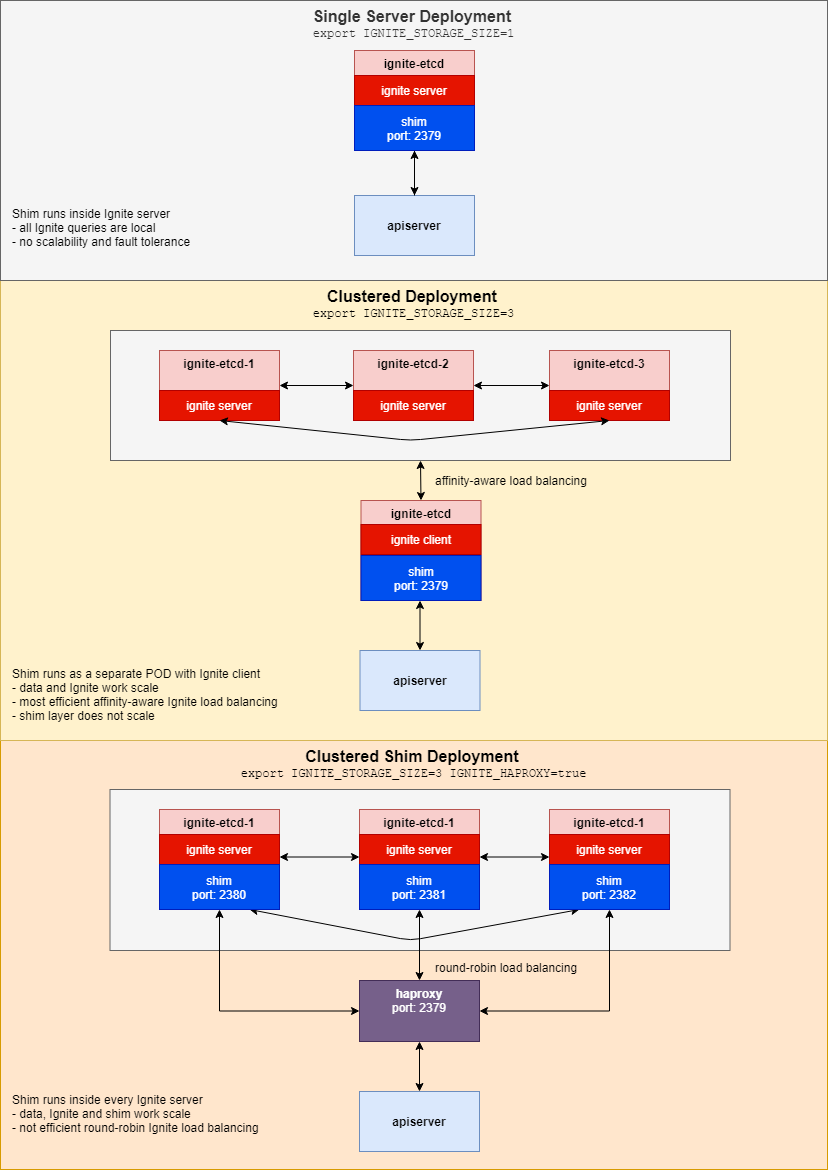

The diagram above was exported from draw.io. Its source (the exported page's mxGraphModel, read from the mxfile embedded in the PNG):
<mxGraphModel dx="1830" dy="1737" grid="1" gridSize="10" guides="1" tooltips="1" connect="1" arrows="1" fold="1" page="1" pageScale="1" pageWidth="827" pageHeight="1169" math="0" shadow="0">
  <root>
    <mxCell id="0" />
    <mxCell id="1" parent="0" />
    <mxCell id="acMOgwsRmYLRB1ISJ-vf-31" value="&lt;font&gt;&lt;span style=&quot;font-weight: bold&quot;&gt;&lt;font style=&quot;font-size: 16px&quot;&gt;Clustered Shim Deployment&lt;/font&gt;&lt;/span&gt;&lt;font style=&quot;font-size: 12px&quot;&gt; &lt;br&gt;&lt;/font&gt;&lt;/font&gt;&lt;font style=&quot;font-size: 12px&quot; face=&quot;Courier New&quot;&gt;export IGNITE_STORAGE_SIZE=3 IGNITE_HAPROXY=true&lt;/font&gt;" style="rounded=0;whiteSpace=wrap;html=1;fillColor=#ffe6cc;verticalAlign=top;align=center;strokeColor=#d79b00;" vertex="1" parent="1">
      <mxGeometry y="740" width="827" height="429" as="geometry" />
    </mxCell>
    <mxCell id="acMOgwsRmYLRB1ISJ-vf-10" value="&lt;font&gt;&lt;span style=&quot;font-weight: bold&quot;&gt;&lt;font style=&quot;font-size: 16px&quot;&gt;Clustered Deployment&lt;/font&gt;&lt;/span&gt;&lt;font style=&quot;font-size: 12px&quot;&gt; &lt;br&gt;&lt;/font&gt;&lt;/font&gt;&lt;font style=&quot;font-size: 12px&quot; face=&quot;Courier New&quot;&gt;export IGNITE_STORAGE_SIZE=3&lt;/font&gt;" style="rounded=0;whiteSpace=wrap;html=1;fillColor=#fff2cc;verticalAlign=top;align=center;strokeColor=#d6b656;" vertex="1" parent="1">
      <mxGeometry y="280" width="827" height="460" as="geometry" />
    </mxCell>
    <mxCell id="acMOgwsRmYLRB1ISJ-vf-23" value="" style="rounded=0;whiteSpace=wrap;html=1;fillColor=#f5f5f5;align=left;strokeColor=#666666;fontColor=#333333;verticalAlign=bottom;" vertex="1" parent="1">
      <mxGeometry x="110" y="330" width="620" height="130" as="geometry" />
    </mxCell>
    <mxCell id="acMOgwsRmYLRB1ISJ-vf-1" value="&lt;font&gt;&lt;span style=&quot;font-weight: bold&quot;&gt;&lt;font style=&quot;font-size: 16px&quot;&gt;Single Server Deployment&lt;/font&gt;&lt;/span&gt;&lt;font style=&quot;font-size: 12px&quot;&gt; &lt;br&gt;&lt;/font&gt;&lt;/font&gt;&lt;font style=&quot;font-size: 12px&quot; face=&quot;Courier New&quot;&gt;export IGNITE_STORAGE_SIZE=1&lt;/font&gt;" style="rounded=0;whiteSpace=wrap;html=1;fillColor=#f5f5f5;verticalAlign=top;align=center;strokeColor=#666666;fontColor=#333333;" vertex="1" parent="1">
      <mxGeometry width="827" height="280" as="geometry" />
    </mxCell>
    <mxCell id="acMOgwsRmYLRB1ISJ-vf-7" value="" style="edgeStyle=orthogonalEdgeStyle;rounded=0;orthogonalLoop=1;jettySize=auto;html=1;" edge="1" parent="1" source="acMOgwsRmYLRB1ISJ-vf-2" target="acMOgwsRmYLRB1ISJ-vf-3">
      <mxGeometry relative="1" as="geometry" />
    </mxCell>
    <mxCell id="acMOgwsRmYLRB1ISJ-vf-2" value="&lt;b&gt;ignite-etcd&lt;/b&gt;" style="rounded=0;whiteSpace=wrap;html=1;fillColor=#f8cecc;strokeColor=#b85450;verticalAlign=top;" vertex="1" parent="1">
      <mxGeometry x="354" y="50" width="120" height="100" as="geometry" />
    </mxCell>
    <mxCell id="acMOgwsRmYLRB1ISJ-vf-3" value="&lt;b&gt;apiserver&lt;/b&gt;" style="rounded=0;whiteSpace=wrap;html=1;fillColor=#dae8fc;strokeColor=#6c8ebf;" vertex="1" parent="1">
      <mxGeometry x="354" y="195" width="120" height="60" as="geometry" />
    </mxCell>
    <mxCell id="acMOgwsRmYLRB1ISJ-vf-4" value="" style="endArrow=classic;html=1;endFill=1;" edge="1" parent="1" source="acMOgwsRmYLRB1ISJ-vf-3">
      <mxGeometry width="50" height="50" relative="1" as="geometry">
        <mxPoint x="414" y="174.28932188134524" as="sourcePoint" />
        <mxPoint x="414" y="150" as="targetPoint" />
      </mxGeometry>
    </mxCell>
    <mxCell id="acMOgwsRmYLRB1ISJ-vf-5" value="ignite server" style="rounded=0;whiteSpace=wrap;html=1;fillColor=#e51400;align=center;strokeColor=#B20000;fontColor=#ffffff;" vertex="1" parent="1">
      <mxGeometry x="354" y="75" width="120" height="30" as="geometry" />
    </mxCell>
    <mxCell id="acMOgwsRmYLRB1ISJ-vf-9" value="shim&lt;br&gt;port: 2379" style="rounded=0;whiteSpace=wrap;html=1;fillColor=#0050ef;align=center;strokeColor=#001DBC;fontColor=#ffffff;" vertex="1" parent="1">
      <mxGeometry x="354" y="105" width="120" height="45" as="geometry" />
    </mxCell>
    <mxCell id="acMOgwsRmYLRB1ISJ-vf-12" value="&lt;b&gt;ignite-etcd-1&lt;/b&gt;&lt;br&gt;" style="rounded=0;whiteSpace=wrap;html=1;fillColor=#f8cecc;strokeColor=#b85450;verticalAlign=top;" vertex="1" parent="1">
      <mxGeometry x="159" y="350" width="120" height="70" as="geometry" />
    </mxCell>
    <mxCell id="acMOgwsRmYLRB1ISJ-vf-13" value="&lt;b&gt;apiserver&lt;/b&gt;" style="rounded=0;whiteSpace=wrap;html=1;fillColor=#dae8fc;strokeColor=#6c8ebf;" vertex="1" parent="1">
      <mxGeometry x="359.5" y="650" width="120" height="60" as="geometry" />
    </mxCell>
    <mxCell id="acMOgwsRmYLRB1ISJ-vf-14" value="" style="endArrow=classic;html=1;endFill=1;startArrow=classic;startFill=1;entryX=0.5;entryY=1;entryDx=0;entryDy=0;" edge="1" parent="1" source="acMOgwsRmYLRB1ISJ-vf-13">
      <mxGeometry width="50" height="50" relative="1" as="geometry">
        <mxPoint x="419.5" y="524.2893218813452" as="sourcePoint" />
        <mxPoint x="419.5" y="600" as="targetPoint" />
      </mxGeometry>
    </mxCell>
    <mxCell id="acMOgwsRmYLRB1ISJ-vf-15" value="ignite server" style="rounded=0;whiteSpace=wrap;html=1;fillColor=#e51400;align=center;strokeColor=#B20000;fontColor=#ffffff;" vertex="1" parent="1">
      <mxGeometry x="159" y="390" width="120" height="30" as="geometry" />
    </mxCell>
    <mxCell id="acMOgwsRmYLRB1ISJ-vf-19" value="&lt;b&gt;ignite-etcd-2&lt;/b&gt;" style="rounded=0;whiteSpace=wrap;html=1;fillColor=#f8cecc;strokeColor=#b85450;verticalAlign=top;" vertex="1" parent="1">
      <mxGeometry x="353" y="350" width="120" height="70" as="geometry" />
    </mxCell>
    <mxCell id="acMOgwsRmYLRB1ISJ-vf-20" value="ignite server" style="rounded=0;whiteSpace=wrap;html=1;fillColor=#e51400;align=center;strokeColor=#B20000;fontColor=#ffffff;" vertex="1" parent="1">
      <mxGeometry x="353" y="390" width="120" height="30" as="geometry" />
    </mxCell>
    <mxCell id="acMOgwsRmYLRB1ISJ-vf-21" value="&lt;b&gt;ignite-etcd-3&lt;/b&gt;" style="rounded=0;whiteSpace=wrap;html=1;fillColor=#f8cecc;strokeColor=#b85450;verticalAlign=top;" vertex="1" parent="1">
      <mxGeometry x="549" y="350" width="120" height="70" as="geometry" />
    </mxCell>
    <mxCell id="acMOgwsRmYLRB1ISJ-vf-22" value="ignite server" style="rounded=0;whiteSpace=wrap;html=1;fillColor=#e51400;align=center;strokeColor=#B20000;fontColor=#ffffff;" vertex="1" parent="1">
      <mxGeometry x="549" y="390" width="120" height="30" as="geometry" />
    </mxCell>
    <mxCell id="acMOgwsRmYLRB1ISJ-vf-24" value="" style="endArrow=classic;html=1;entryX=0.5;entryY=1;entryDx=0;entryDy=0;exitX=0.5;exitY=1;exitDx=0;exitDy=0;startArrow=classic;startFill=1;endFill=1;" edge="1" parent="1" source="acMOgwsRmYLRB1ISJ-vf-22" target="acMOgwsRmYLRB1ISJ-vf-15">
      <mxGeometry width="50" height="50" relative="1" as="geometry">
        <mxPoint x="720" y="640" as="sourcePoint" />
        <mxPoint x="770" y="590" as="targetPoint" />
        <Array as="points">
          <mxPoint x="410" y="440" />
        </Array>
      </mxGeometry>
    </mxCell>
    <mxCell id="acMOgwsRmYLRB1ISJ-vf-25" value="" style="endArrow=classic;html=1;exitX=0;exitY=0.5;exitDx=0;exitDy=0;startArrow=classic;startFill=1;endFill=1;" edge="1" parent="1" source="acMOgwsRmYLRB1ISJ-vf-21">
      <mxGeometry width="50" height="50" relative="1" as="geometry">
        <mxPoint x="720" y="640" as="sourcePoint" />
        <mxPoint x="473" y="385" as="targetPoint" />
      </mxGeometry>
    </mxCell>
    <mxCell id="acMOgwsRmYLRB1ISJ-vf-26" value="" style="endArrow=classic;html=1;entryX=1;entryY=0.5;entryDx=0;entryDy=0;exitX=0;exitY=0.5;exitDx=0;exitDy=0;startArrow=classic;startFill=1;endFill=1;" edge="1" parent="1" source="acMOgwsRmYLRB1ISJ-vf-19" target="acMOgwsRmYLRB1ISJ-vf-12">
      <mxGeometry width="50" height="50" relative="1" as="geometry">
        <mxPoint x="559" y="400" as="sourcePoint" />
        <mxPoint x="483" y="400" as="targetPoint" />
      </mxGeometry>
    </mxCell>
    <mxCell id="acMOgwsRmYLRB1ISJ-vf-27" value="&lt;b&gt;ignite-etcd&lt;/b&gt;" style="rounded=0;whiteSpace=wrap;html=1;fillColor=#f8cecc;strokeColor=#b85450;verticalAlign=top;" vertex="1" parent="1">
      <mxGeometry x="360.5" y="500" width="120" height="100" as="geometry" />
    </mxCell>
    <mxCell id="acMOgwsRmYLRB1ISJ-vf-28" value="ignite client" style="rounded=0;whiteSpace=wrap;html=1;fillColor=#e51400;align=center;strokeColor=#B20000;fontColor=#ffffff;" vertex="1" parent="1">
      <mxGeometry x="360.5" y="524" width="120" height="30" as="geometry" />
    </mxCell>
    <mxCell id="acMOgwsRmYLRB1ISJ-vf-30" value="" style="endArrow=classic;html=1;endFill=1;startArrow=classic;startFill=1;entryX=0.5;entryY=1;entryDx=0;entryDy=0;exitX=0.5;exitY=0;exitDx=0;exitDy=0;" edge="1" parent="1" source="acMOgwsRmYLRB1ISJ-vf-27" target="acMOgwsRmYLRB1ISJ-vf-23">
      <mxGeometry width="50" height="50" relative="1" as="geometry">
        <mxPoint x="423" y="660" as="sourcePoint" />
        <mxPoint x="423" y="610" as="targetPoint" />
      </mxGeometry>
    </mxCell>
    <mxCell id="acMOgwsRmYLRB1ISJ-vf-38" value="" style="rounded=0;whiteSpace=wrap;html=1;fillColor=#f5f5f5;align=left;strokeColor=#666666;fontColor=#333333;verticalAlign=bottom;" vertex="1" parent="1">
      <mxGeometry x="109.5" y="789" width="620" height="161" as="geometry" />
    </mxCell>
    <mxCell id="acMOgwsRmYLRB1ISJ-vf-40" value="&lt;b&gt;apiserver&lt;/b&gt;" style="rounded=0;whiteSpace=wrap;html=1;fillColor=#dae8fc;strokeColor=#6c8ebf;" vertex="1" parent="1">
      <mxGeometry x="359" y="1091" width="120" height="60" as="geometry" />
    </mxCell>
    <mxCell id="acMOgwsRmYLRB1ISJ-vf-41" value="" style="endArrow=classic;html=1;endFill=1;startArrow=classic;startFill=1;entryX=0.5;entryY=1;entryDx=0;entryDy=0;" edge="1" parent="1" source="acMOgwsRmYLRB1ISJ-vf-40">
      <mxGeometry width="50" height="50" relative="1" as="geometry">
        <mxPoint x="419" y="965.2893218813452" as="sourcePoint" />
        <mxPoint x="419" y="1041" as="targetPoint" />
      </mxGeometry>
    </mxCell>
    <mxCell id="acMOgwsRmYLRB1ISJ-vf-47" value="" style="endArrow=classic;html=1;entryX=0.75;entryY=1;entryDx=0;entryDy=0;exitX=0.25;exitY=1;exitDx=0;exitDy=0;startArrow=classic;startFill=1;endFill=1;" edge="1" parent="1" source="acMOgwsRmYLRB1ISJ-vf-66" target="acMOgwsRmYLRB1ISJ-vf-60">
      <mxGeometry width="50" height="50" relative="1" as="geometry">
        <mxPoint x="608.5" y="879" as="sourcePoint" />
        <mxPoint x="218.5" y="879" as="targetPoint" />
        <Array as="points">
          <mxPoint x="410" y="940" />
        </Array>
      </mxGeometry>
    </mxCell>
    <mxCell id="acMOgwsRmYLRB1ISJ-vf-48" value="" style="endArrow=classic;html=1;exitX=0;exitY=0.75;exitDx=0;exitDy=0;startArrow=classic;startFill=1;endFill=1;entryX=1;entryY=0.75;entryDx=0;entryDy=0;" edge="1" parent="1" source="acMOgwsRmYLRB1ISJ-vf-65" target="acMOgwsRmYLRB1ISJ-vf-62">
      <mxGeometry width="50" height="50" relative="1" as="geometry">
        <mxPoint x="548.5" y="844" as="sourcePoint" />
        <mxPoint x="472.5" y="844" as="targetPoint" />
      </mxGeometry>
    </mxCell>
    <mxCell id="acMOgwsRmYLRB1ISJ-vf-49" value="" style="endArrow=classic;html=1;entryX=1;entryY=0.75;entryDx=0;entryDy=0;exitX=0;exitY=0.75;exitDx=0;exitDy=0;startArrow=classic;startFill=1;endFill=1;" edge="1" parent="1" source="acMOgwsRmYLRB1ISJ-vf-62" target="acMOgwsRmYLRB1ISJ-vf-59">
      <mxGeometry width="50" height="50" relative="1" as="geometry">
        <mxPoint x="352.5" y="844" as="sourcePoint" />
        <mxPoint x="278.5" y="844" as="targetPoint" />
      </mxGeometry>
    </mxCell>
    <mxCell id="acMOgwsRmYLRB1ISJ-vf-50" value="&lt;b&gt;haproxy&lt;/b&gt;&lt;br&gt;port: 2379" style="rounded=0;whiteSpace=wrap;html=1;fillColor=#76608a;strokeColor=#432D57;verticalAlign=top;fontColor=#ffffff;" vertex="1" parent="1">
      <mxGeometry x="359" y="980" width="120" height="61" as="geometry" />
    </mxCell>
    <mxCell id="acMOgwsRmYLRB1ISJ-vf-53" value="" style="endArrow=classic;html=1;endFill=1;startArrow=classic;startFill=1;entryX=0.5;entryY=1;entryDx=0;entryDy=0;exitX=0.5;exitY=0;exitDx=0;exitDy=0;" edge="1" parent="1" source="acMOgwsRmYLRB1ISJ-vf-50" target="acMOgwsRmYLRB1ISJ-vf-63">
      <mxGeometry width="50" height="50" relative="1" as="geometry">
        <mxPoint x="422.5" y="1119" as="sourcePoint" />
        <mxPoint x="422.5" y="1069" as="targetPoint" />
      </mxGeometry>
    </mxCell>
    <mxCell id="acMOgwsRmYLRB1ISJ-vf-55" value="shim&lt;br&gt;port: 2379" style="rounded=0;whiteSpace=wrap;html=1;fillColor=#0050ef;align=center;strokeColor=#001DBC;fontColor=#ffffff;" vertex="1" parent="1">
      <mxGeometry x="360.5" y="555" width="120" height="45" as="geometry" />
    </mxCell>
    <mxCell id="acMOgwsRmYLRB1ISJ-vf-56" value="" style="edgeStyle=orthogonalEdgeStyle;rounded=0;orthogonalLoop=1;jettySize=auto;html=1;entryX=0;entryY=0.5;entryDx=0;entryDy=0;exitX=0.5;exitY=1;exitDx=0;exitDy=0;startArrow=classic;startFill=1;" edge="1" parent="1" source="acMOgwsRmYLRB1ISJ-vf-60" target="acMOgwsRmYLRB1ISJ-vf-50">
      <mxGeometry relative="1" as="geometry">
        <mxPoint x="219" y="954" as="targetPoint" />
      </mxGeometry>
    </mxCell>
    <mxCell id="acMOgwsRmYLRB1ISJ-vf-57" value="&lt;b&gt;ignite-etcd-1&lt;/b&gt;" style="rounded=0;whiteSpace=wrap;html=1;fillColor=#f8cecc;strokeColor=#b85450;verticalAlign=top;" vertex="1" parent="1">
      <mxGeometry x="159" y="809" width="120" height="100" as="geometry" />
    </mxCell>
    <mxCell id="acMOgwsRmYLRB1ISJ-vf-59" value="ignite server" style="rounded=0;whiteSpace=wrap;html=1;fillColor=#e51400;align=center;strokeColor=#B20000;fontColor=#ffffff;" vertex="1" parent="1">
      <mxGeometry x="159" y="834" width="120" height="30" as="geometry" />
    </mxCell>
    <mxCell id="acMOgwsRmYLRB1ISJ-vf-60" value="shim&lt;br&gt;port: 2380" style="rounded=0;whiteSpace=wrap;html=1;fillColor=#0050ef;align=center;strokeColor=#001DBC;fontColor=#ffffff;" vertex="1" parent="1">
      <mxGeometry x="159" y="864" width="120" height="45" as="geometry" />
    </mxCell>
    <mxCell id="acMOgwsRmYLRB1ISJ-vf-61" value="&lt;b&gt;ignite-etcd-1&lt;/b&gt;" style="rounded=0;whiteSpace=wrap;html=1;fillColor=#f8cecc;strokeColor=#b85450;verticalAlign=top;" vertex="1" parent="1">
      <mxGeometry x="359" y="809" width="120" height="100" as="geometry" />
    </mxCell>
    <mxCell id="acMOgwsRmYLRB1ISJ-vf-62" value="ignite server" style="rounded=0;whiteSpace=wrap;html=1;fillColor=#e51400;align=center;strokeColor=#B20000;fontColor=#ffffff;" vertex="1" parent="1">
      <mxGeometry x="359" y="834" width="120" height="30" as="geometry" />
    </mxCell>
    <mxCell id="acMOgwsRmYLRB1ISJ-vf-63" value="shim&lt;br&gt;port: 2381" style="rounded=0;whiteSpace=wrap;html=1;fillColor=#0050ef;align=center;strokeColor=#001DBC;fontColor=#ffffff;" vertex="1" parent="1">
      <mxGeometry x="359" y="864" width="120" height="45" as="geometry" />
    </mxCell>
    <mxCell id="acMOgwsRmYLRB1ISJ-vf-64" value="&lt;b&gt;ignite-etcd-1&lt;/b&gt;" style="rounded=0;whiteSpace=wrap;html=1;fillColor=#f8cecc;strokeColor=#b85450;verticalAlign=top;" vertex="1" parent="1">
      <mxGeometry x="549" y="809" width="120" height="100" as="geometry" />
    </mxCell>
    <mxCell id="acMOgwsRmYLRB1ISJ-vf-65" value="ignite server" style="rounded=0;whiteSpace=wrap;html=1;fillColor=#e51400;align=center;strokeColor=#B20000;fontColor=#ffffff;" vertex="1" parent="1">
      <mxGeometry x="549" y="834" width="120" height="30" as="geometry" />
    </mxCell>
    <mxCell id="acMOgwsRmYLRB1ISJ-vf-66" value="shim&lt;br&gt;port: 2382" style="rounded=0;whiteSpace=wrap;html=1;fillColor=#0050ef;align=center;strokeColor=#001DBC;fontColor=#ffffff;" vertex="1" parent="1">
      <mxGeometry x="549" y="864" width="120" height="45" as="geometry" />
    </mxCell>
    <mxCell id="acMOgwsRmYLRB1ISJ-vf-67" value="" style="edgeStyle=orthogonalEdgeStyle;rounded=0;orthogonalLoop=1;jettySize=auto;html=1;entryX=1;entryY=0.5;entryDx=0;entryDy=0;exitX=0.5;exitY=1;exitDx=0;exitDy=0;startArrow=classic;startFill=1;" edge="1" parent="1" source="acMOgwsRmYLRB1ISJ-vf-66" target="acMOgwsRmYLRB1ISJ-vf-50">
      <mxGeometry relative="1" as="geometry">
        <mxPoint x="370" y="994" as="targetPoint" />
        <mxPoint x="229" y="919" as="sourcePoint" />
      </mxGeometry>
    </mxCell>
    <mxCell id="acMOgwsRmYLRB1ISJ-vf-69" value="Shim runs inside Ignite server&lt;br&gt;- all Ignite queries are local&lt;br&gt;- no scalability and fault tolerance" style="text;html=1;strokeColor=none;fillColor=none;align=left;verticalAlign=top;whiteSpace=wrap;rounded=0;horizontal=1;" vertex="1" parent="1">
      <mxGeometry x="10" y="200" width="190" height="70" as="geometry" />
    </mxCell>
    <mxCell id="acMOgwsRmYLRB1ISJ-vf-70" value="Shim runs as a separate POD with Ignite client&lt;br&gt;- data and Ignite work scale&lt;br&gt;- most efficient affinity-aware Ignite load balancing&lt;br&gt;- shim layer does not scale" style="text;html=1;strokeColor=none;fillColor=none;align=left;verticalAlign=top;whiteSpace=wrap;rounded=0;horizontal=1;" vertex="1" parent="1">
      <mxGeometry x="10" y="660" width="280" height="70" as="geometry" />
    </mxCell>
    <mxCell id="acMOgwsRmYLRB1ISJ-vf-71" value="Shim runs inside every Ignite server&lt;br&gt;- data, Ignite and shim work scale&lt;br&gt;- not efficient round-robin Ignite load balancing" style="text;html=1;strokeColor=none;fillColor=none;align=left;verticalAlign=top;whiteSpace=wrap;rounded=0;horizontal=1;" vertex="1" parent="1">
      <mxGeometry x="10" y="1086" width="260" height="70" as="geometry" />
    </mxCell>
    <mxCell id="acMOgwsRmYLRB1ISJ-vf-72" value="affinity-aware load balancing" style="text;html=1;strokeColor=none;fillColor=none;align=left;verticalAlign=middle;whiteSpace=wrap;rounded=0;" vertex="1" parent="1">
      <mxGeometry x="433" y="470" width="167" height="20" as="geometry" />
    </mxCell>
    <mxCell id="acMOgwsRmYLRB1ISJ-vf-73" value="round-robin load balancing" style="text;html=1;strokeColor=none;fillColor=none;align=left;verticalAlign=middle;whiteSpace=wrap;rounded=0;" vertex="1" parent="1">
      <mxGeometry x="433" y="957" width="167" height="20" as="geometry" />
    </mxCell>
  </root>
</mxGraphModel>